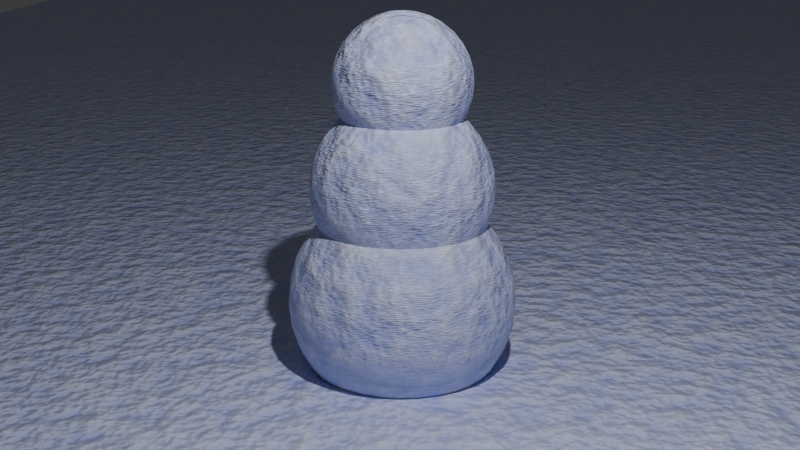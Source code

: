 # Source: Model-13.blend  (saved by Blender 4.4.30; exported with 4.5.12 LTS)
import bpy
from mathutils import Matrix  # noqa: F401  (used for matrix-valued properties, if any)

bpy.ops.wm.read_factory_settings(use_empty=True)
scene = bpy.context.scene
scene.name = 'Scene'

# ---- collections
col_collection = bpy.data.collections.new('Collection'); scene.collection.children.link(col_collection)

# ---- materials (node trees are filled in below, after node groups)
mat_snow_material = bpy.data.materials.new('Snow Material')
mat_snow_material.alpha_threshold = 0.0
mat_snow_material.roughness = 0.5
mat_snow_material.line_color = (0.0, 0.0, 0.0, 1.0)

# ---- node groups
ng_geometry_nodes = bpy.data.node_groups.new('Geometry Nodes', 'GeometryNodeTree')
_s = ng_geometry_nodes.interface.new_socket(name='Geometry', in_out='OUTPUT', socket_type='NodeSocketGeometry')
_s = ng_geometry_nodes.interface.new_socket(name='Geometry', in_out='INPUT', socket_type='NodeSocketGeometry')
ng_geometry_nodes.is_modifier = True
_N = ng_geometry_nodes.nodes; _L = ng_geometry_nodes.links
n0 = _N.new('NodeGroupInput'); n0.name = 'Group Input'; n0.location = (-340, 0)
n1 = _N.new('NodeGroupOutput'); n1.name = 'Group Output'; n1.location = (1385, -10)
n2 = _N.new('GeometryNodeMeshUVSphere'); n2.name = 'UV Sphere'; n2.location = (-170, 141)
n3 = _N.new('GeometryNodeTransform'); n3.name = 'Transform Geometry'; n3.location = (57, 146)
n3.inputs[1].default_value = (0.0, 0.0, 1.0)
n3.inputs[3].default_value = (0.8, 0.8, 0.8)
n4 = _N.new('GeometryNodeJoinGeometry'); n4.name = 'Join Geometry'; n4.location = (652, 99)
n5 = _N.new('GeometryNodeMeshUVSphere'); n5.name = 'UV Sphere.001'; n5.location = (-165, -273)
n6 = _N.new('GeometryNodeViewer'); n6.name = 'Viewer'; n6.location = (1382, 123)
n7 = _N.new('GeometryNodeMeshUVSphere'); n7.name = 'UV Sphere.002'; n7.location = (-179, 513)
n8 = _N.new('GeometryNodeTransform'); n8.name = 'Transform Geometry.001'; n8.location = (54, 516)
n8.inputs[1].default_value = (0.0, 0.0, 1.9)
n8.inputs[3].default_value = (0.6, 0.6, 0.6)
n9 = _N.new('GeometryNodeSetShadeSmooth'); n9.name = 'Set Shade Smooth'; n9.location = (884, 117)
n10 = _N.new('GeometryNodeSetMaterial'); n10.name = 'Set Material'; n10.location = (1151, 116)
n10.inputs[2].default_value = mat_snow_material
n11 = _N.new('GeometryNodeMeshGrid'); n11.name = 'Grid'; n11.location = (-182, 927)
n11.inputs[0].default_value = 40.0
n11.inputs[1].default_value = 30.0
n12 = _N.new('GeometryNodeTransform'); n12.name = 'Transform Geometry.002'; n12.location = (53, 924)
n12.inputs[1].default_value = (-17.1, 0.0, -0.6)
_L.new(n2.outputs[0], n3.inputs[0])
_L.new(n5.outputs[0], n4.inputs[0])
_L.new(n3.outputs[0], n4.inputs[0])
_L.new(n7.outputs[0], n8.inputs[0])
_L.new(n8.outputs[0], n4.inputs[0])
_L.new(n4.outputs[0], n9.inputs[0])
_L.new(n9.outputs[0], n10.inputs[0])
_L.new(n11.outputs[0], n12.inputs[0])
_L.new(n12.outputs[0], n4.inputs[0])
_L.new(n10.outputs[0], n1.inputs[0])
_L.new(n10.outputs[0], n6.inputs[0])
n1.is_active_output = True

# ---- material node trees
mat_snow_material.use_nodes = True; mat_snow_material.node_tree.nodes.clear()
_N = mat_snow_material.node_tree.nodes; _L = mat_snow_material.node_tree.links
n0 = _N.new('ShaderNodeOutputMaterial'); n0.name = 'Material Output'; n0.location = (942, 186)
n1 = _N.new('ShaderNodeBsdfPrincipled'); n1.name = 'Principled BSDF'; n1.location = (635, 183)
n1.inputs[3].default_value = 1.45
n2 = _N.new('ShaderNodeTexNoise'); n2.name = 'Noise Texture'; n2.location = (-81, 168)
n3 = _N.new('ShaderNodeMapping'); n3.name = 'Mapping'; n3.location = (-261, 128)
n4 = _N.new('ShaderNodeTexCoord'); n4.name = 'Texture Coordinate'; n4.location = (-441, 128)
n5 = _N.new('ShaderNodeTexNoise'); n5.name = 'Noise Texture.001'; n5.location = (-76, -124)
n5.inputs[2].default_value = 500.0
n5.inputs[3].default_value = 0.1
n5.inputs[4].default_value = 0.1
n6 = _N.new('ShaderNodeMix'); n6.name = 'Mix'; n6.location = (149, -73)
n6.data_type = 'RGBA'
n6.clamp_result = True
n6.inputs[0].default_value = 0.1
n7 = _N.new('ShaderNodeValToRGB'); n7.name = 'Color Ramp'; n7.location = (322, 141)
while len(n7.color_ramp.elements) > 1: n7.color_ramp.elements.remove(n7.color_ramp.elements[-1])
n7.color_ramp.elements[0].position = 0.0; n7.color_ramp.elements[0].color = (0.2335, 0.3406, 1.0, 1.0)
_e = n7.color_ramp.elements.new(1.0); _e.color = (1.0, 1.0, 1.0, 1.0)
n8 = _N.new('ShaderNodeBump'); n8.name = 'Bump'; n8.location = (413, -122)
n8.inputs[0].default_value = 0.4
n8.inputs[1].default_value = 1.0
_L.new(n1.outputs[0], n0.inputs[0])
_L.new(n3.outputs[0], n2.inputs[0])
_L.new(n2.outputs[1], n6.inputs[6])
_L.new(n5.outputs[1], n6.inputs[7])
_L.new(n6.outputs[2], n7.inputs[0])
_L.new(n7.outputs[0], n1.inputs[0])
_L.new(n6.outputs[2], n8.inputs[3])
_L.new(n8.outputs[0], n1.inputs[5])
_L.new(n4.outputs[3], n3.inputs[0])
n0.is_active_output = True

# ---- world
world_world = bpy.data.worlds.new('World'); scene.world = world_world
world_world.use_nodes = True; world_world.node_tree.nodes.clear()
_N = world_world.node_tree.nodes; _L = world_world.node_tree.links
n0 = _N.new('ShaderNodeOutputWorld'); n0.name = 'World Output'; n0.location = (300, 300)
n1 = _N.new('ShaderNodeBackground'); n1.name = 'Background'; n1.location = (10, 300)
n1.inputs[0].default_value = (0.05088, 0.05088, 0.05088, 1.0)
_L.new(n1.outputs[0], n0.inputs[0])
n0.is_active_output = True
world_world.color = (0.05088, 0.05088, 0.05088)
world_world.sun_shadow_jitter_overblur = 0.0

# ---- cameras
cam_camera = bpy.data.cameras.new('Camera')
cam_camera.clip_end = 100.0
cam_camera.ortho_scale = 7.314

# ---- lights
light_light = bpy.data.lights.new('Light', 'POINT')
light_light.energy = 1000.0
light_light.shadow_soft_size = 0.1

# ---- meshes
me_cube = bpy.data.meshes.new('Cube')
me_cube.from_pydata([(1.0, 1.0, 1.0), (1.0, 1.0, -1.0), (1.0, -1.0, 1.0), (1.0, -1.0, -1.0), (-1.0, 1.0, 1.0), (-1.0, 1.0, -1.0), (-1.0, -1.0, 1.0), (-1.0, -1.0, -1.0)], [], [(0, 4, 6, 2), (3, 2, 6, 7), (7, 6, 4, 5), (5, 1, 3, 7), (1, 0, 2, 3), (5, 4, 0, 1)])
_uv = me_cube.uv_layers.new(name='UVMap')
_uv.uv.foreach_set('vector', [0.625, 0.5, 0.875, 0.5, 0.875, 0.75, 0.625, 0.75, 0.375, 0.75, 0.625, 0.75, 0.625, 1.0, 0.375, 1.0, 0.375, 0.0, 0.625, 0.0, 0.625, 0.25, 0.375, 0.25, 0.125, 0.5, 0.375, 0.5, 0.375, 0.75, 0.125, 0.75, 0.375, 0.5, 0.625, 0.5, 0.625, 0.75, 0.375, 0.75, 0.375, 0.25, 0.625, 0.25, 0.625, 0.5, 0.375, 0.5])
me_cube.materials.append(mat_snow_material)
me_cube.use_mirror_vertex_groups = False
me_cube.update()

# ---- objects
ob_cube = bpy.data.objects.new('Cube', me_cube)
ob_light = bpy.data.objects.new('Light', light_light)
ob_camera = bpy.data.objects.new('Camera', cam_camera)

# ---- transforms, parenting, visibility, modifiers, constraints
ob_cube.location = (0.0, 0.0, 0.0)
ob_cube.lock_rotations_4d = False
ob_cube.empty_display_type = 'ARROWS'
ob_cube.lineart.crease_threshold = 0.0
_m = ob_cube.modifiers.new('GeometryNodes', 'NODES')
_m.node_group = ng_geometry_nodes
ob_light.location = (4.076, 1.005, 5.904)
ob_light.rotation_euler = (0.6503, 0.05522, 1.866)
ob_light.lock_rotations_4d = False
ob_light.empty_display_type = 'ARROWS'
ob_light.color = (0.0, 0.0, 0.0, 0.0)
ob_light.lineart.crease_threshold = 0.0
ob_camera.location = (9.209, 0.2482, 3.404)
ob_camera.rotation_euler = (1.282, -5.449e-06, 1.6)
ob_camera.lock_rotations_4d = False
ob_camera.empty_display_type = 'ARROWS'
ob_camera.color = (0.0, 0.0, 0.0, 0.0)
ob_camera.display_type = 'WIRE'
ob_camera.lineart.crease_threshold = 0.0

# ---- collection membership
col_collection.objects.link(ob_cube)
col_collection.objects.link(ob_light)
col_collection.objects.link(ob_camera)

# ---- scene / render settings (as saved in the file)
scene.camera = ob_camera
scene.frame_start = 1; scene.frame_end = 250; scene.frame_set(1)
scene.render.engine = 'CYCLES'
bpy.context.view_layer.update()
